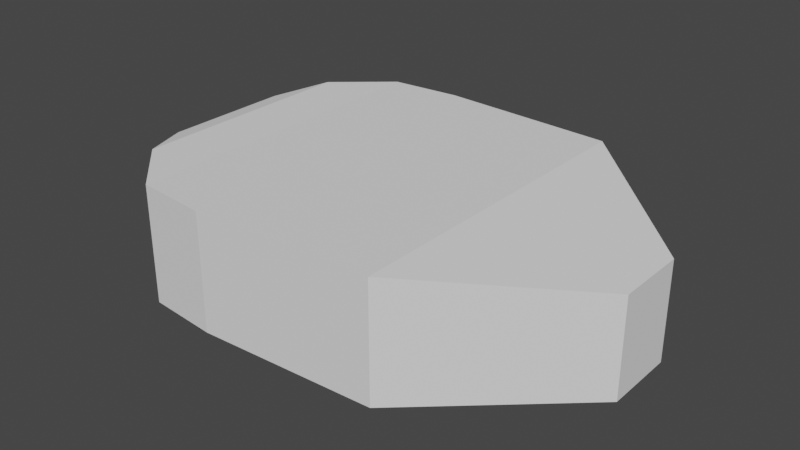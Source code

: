 # Source: VisionZone.blend  (saved by Blender 3.5.10; exported with 4.5.12 LTS)
import bpy
from mathutils import Matrix  # noqa: F401  (used for matrix-valued properties, if any)

bpy.ops.wm.read_factory_settings(use_empty=True)
scene = bpy.context.scene
scene.name = 'Scene'

# ---- collections
col_collection = bpy.data.collections.new('Collection'); scene.collection.children.link(col_collection)

# ---- world
world_world = bpy.data.worlds.new('World'); scene.world = world_world
world_world.use_nodes = True; world_world.node_tree.nodes.clear()
_N = world_world.node_tree.nodes; _L = world_world.node_tree.links
n0 = _N.new('ShaderNodeOutputWorld'); n0.name = 'World Output'; n0.location = (300, 300)
n1 = _N.new('ShaderNodeBackground'); n1.name = 'Background'; n1.location = (10, 300)
n1.inputs[0].default_value = (0.05088, 0.05088, 0.05088, 1.0)
_L.new(n1.outputs[0], n0.inputs[0])
n0.is_active_output = True
world_world.color = (0.05088, 0.05088, 0.05088)
world_world.use_sun_shadow = False
world_world.sun_shadow_jitter_overblur = 0.0

# ---- meshes
me_cube_001 = bpy.data.meshes.new('Cube.001')
me_cube_001.from_pydata([(3.0, -4.682, -1.858), (3.0, -4.682, 1.411), (3.0, 4.682, -1.858), (3.0, 4.682, 1.411), (5.0, -4.86, -1.858), (5.0, -4.86, 1.411), (5.0, 4.86, -1.858), (5.0, 4.86, 1.411), (10.0, 4.617, 1.411), (10.0, 4.617, -1.858), (10.0, -4.617, -1.858), (10.0, -4.617, 1.411), (14.0, 1.0, 0.8619), (14.0, 1.0, -1.858), (14.0, -1.0, -1.858), (14.0, -1.0, 0.8619), (3.166e-10, 0.3393, -0.2164), (-3.166e-10, -0.3393, -0.2164), (0.0, -0.3393, 0.2164), (0.0, 0.3393, 0.2164), (1.5, 3.264, -1.037), (1.5, 3.264, 1.448), (1.5, -3.264, 1.448), (1.5, -3.264, -1.037), (0.75, 1.802, -0.6268), (0.75, -1.802, 1.254), (0.75, 1.802, 1.254), (0.75, -1.802, -0.6268)], [], [(26, 24, 16, 19), (2, 3, 7, 6), (5, 4, 10, 11), (4, 5, 1, 0), (2, 6, 4, 0), (7, 3, 1, 5), (10, 9, 13, 14), (4, 6, 9, 10), (7, 5, 11, 8), (6, 7, 8, 9), (13, 12, 15, 14), (8, 11, 15, 12), (9, 8, 12, 13), (11, 10, 14, 15), (17, 18, 19, 16), (27, 25, 18, 17), (25, 26, 19, 18), (24, 27, 17, 16), (2, 0, 23, 20), (1, 3, 21, 22), (0, 1, 22, 23), (3, 2, 20, 21), (20, 23, 27, 24), (22, 21, 26, 25), (23, 22, 25, 27), (21, 20, 24, 26)])
_uv = me_cube_001.uv_layers.new(name='UVMap')
_uv.uv.foreach_set('vector', [0.625, 0.25, 0.375, 0.25, 0.375, 0.25, 0.625, 0.25, 0.375, 0.25, 0.625, 0.25, 0.625, 0.5, 0.375, 0.5, 0.625, 0.75, 0.375, 0.75, 0.375, 0.75, 0.625, 0.75, 0.375, 0.75, 0.625, 0.75, 0.625, 1.0, 0.375, 1.0, 0.125, 0.5, 0.375, 0.5, 0.375, 0.75, 0.125, 0.75, 0.625, 0.5, 0.875, 0.5, 0.875, 0.75, 0.625, 0.75, 0.375, 0.75, 0.375, 0.5, 0.375, 0.5, 0.375, 0.75, 0.375, 0.75, 0.375, 0.5, 0.375, 0.5, 0.375, 0.75, 0.625, 0.5, 0.625, 0.75, 0.625, 0.75, 0.625, 0.5, 0.375, 0.5, 0.625, 0.5, 0.625, 0.5, 0.375, 0.5, 0.375, 0.5, 0.625, 0.5, 0.625, 0.75, 0.375, 0.75, 0.625, 0.5, 0.625, 0.75, 0.625, 0.75, 0.625, 0.5, 0.375, 0.5, 0.625, 0.5, 0.625, 0.5, 0.375, 0.5, 0.625, 0.75, 0.375, 0.75, 0.375, 0.75, 0.625, 0.75, 0.375, 0.0, 0.625, 0.0, 0.625, 0.25, 0.375, 0.25, 0.375, 1.0, 0.625, 1.0, 0.625, 1.0, 0.375, 1.0, 0.875, 0.75, 0.875, 0.5, 0.875, 0.5, 0.875, 0.75, 0.125, 0.5, 0.125, 0.75, 0.125, 0.75, 0.125, 0.5, 0.125, 0.5, 0.125, 0.75, 0.125, 0.75, 0.125, 0.5, 0.875, 0.75, 0.875, 0.5, 0.875, 0.5, 0.875, 0.75, 0.375, 1.0, 0.625, 1.0, 0.625, 1.0, 0.375, 1.0, 0.625, 0.25, 0.375, 0.25, 0.375, 0.25, 0.625, 0.25, 0.125, 0.5, 0.125, 0.75, 0.125, 0.75, 0.125, 0.5, 0.875, 0.75, 0.875, 0.5, 0.875, 0.5, 0.875, 0.75, 0.375, 1.0, 0.625, 1.0, 0.625, 1.0, 0.375, 1.0, 0.625, 0.25, 0.375, 0.25, 0.375, 0.25, 0.625, 0.25])
me_cube_001.update()

# ---- objects
ob_visionzone = bpy.data.objects.new('VisionZone', me_cube_001)

# ---- transforms, parenting, visibility, modifiers, constraints
ob_visionzone.location = (0.0, 0.0, 0.858)

# ---- collection membership
col_collection.objects.link(ob_visionzone)

# ---- scene / render settings (as saved in the file)
scene.frame_start = 1; scene.frame_end = 250; scene.frame_set(1)
scene.render.engine = 'BLENDER_EEVEE_NEXT'
scene.cycles.sampling_pattern = 'TABULATED_SOBOL'
scene.cycles.use_light_tree = False
scene.view_settings.view_transform = 'Filmic'
bpy.context.view_layer.update()

# ---- added for rendering (the .blend has no active camera and no usable light): camera, sun
cam_auto = bpy.data.cameras.new('AutoCamera')
cam_auto.lens = 50.0
cam_auto.sensor_width = 36.0
cam_auto.clip_end = 1000.0
ob_auto_camera = bpy.data.objects.new('AutoCamera', cam_auto)
scene.collection.objects.link(ob_auto_camera)
ob_auto_camera.location = (23.0629, -19.2754, 13.5032)
ob_auto_camera.rotation_euler = (1.09748, -7.21219e-08, 0.694738)
scene.camera = ob_auto_camera
light_auto_sun = bpy.data.lights.new('AutoSun', 'SUN')
light_auto_sun.energy = 3.0
light_auto_sun.angle = 0.0523599
ob_auto_sun = bpy.data.objects.new('AutoSun', light_auto_sun)
scene.collection.objects.link(ob_auto_sun)
ob_auto_sun.rotation_euler = (0.872665, 0.174533, 0.523599)
bpy.context.view_layer.update()
